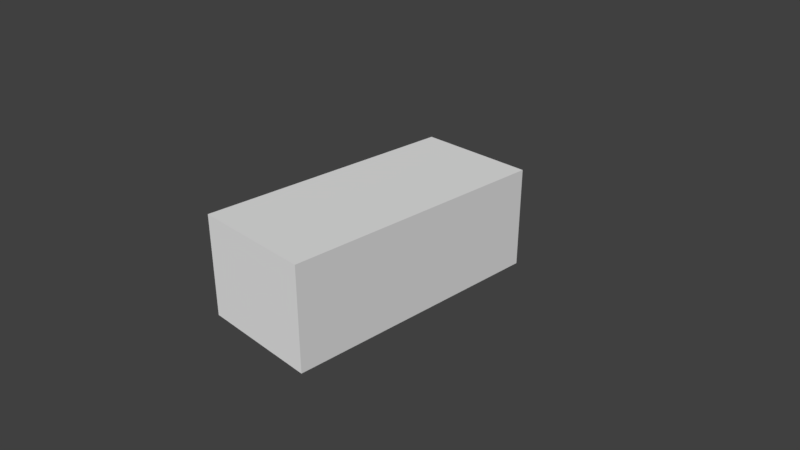 # Source: 205gti_bbox.blend  (saved by Blender 2.79.0; exported with 4.5.12 LTS)
import bpy
from mathutils import Matrix  # noqa: F401  (used for matrix-valued properties, if any)

bpy.ops.wm.read_factory_settings(use_empty=True)
scene = bpy.context.scene
scene.name = 'Scene'

# ---- collections
col_collection_1 = bpy.data.collections.new('Collection 1'); scene.collection.children.link(col_collection_1)

# ---- world
world_world = bpy.data.worlds.new('World'); scene.world = world_world
world_world.color = (0.05088, 0.05088, 0.05088)
world_world.use_sun_shadow = False
world_world.sun_shadow_jitter_overblur = 0.0
world_world.cycles.sampling_method = 'MANUAL'

# ---- cameras
cam_camera = bpy.data.cameras.new('Camera')
cam_camera.clip_end = 100.0
cam_camera.lens = 35.0
cam_camera.sensor_width = 32.0
cam_camera.sensor_height = 18.0
cam_camera.ortho_scale = 7.314
cam_camera.dof.focus_distance = 0.0
cam_camera.dof.aperture_fstop = 128.0

# ---- meshes
me_cube = bpy.data.meshes.new('Cube')
me_cube.from_pydata([(0.8452, -1.777, -0.5433), (0.8452, 1.968, -0.5433), (-0.8452, 1.968, -0.5433), (-0.8452, -1.777, -0.5433), (-0.8452, -1.777, 0.8567), (0.8452, -1.777, 0.8567), (-0.8452, 1.968, 0.8567), (0.8452, 1.968, 0.8567)], [], [(3, 4, 6, 2), (1, 7, 5, 0), (2, 6, 7, 1), (3, 2, 1, 0), (4, 5, 7, 6), (0, 5, 4, 3)])
me_cube.use_remesh_preserve_volume = False
me_cube.use_remesh_preserve_attributes = False
me_cube.use_mirror_vertex_groups = False
me_cube.update()

# ---- objects
ob_205gti_bbox = bpy.data.objects.new('205gti_bbox', me_cube)
ob_camera = bpy.data.objects.new('Camera', cam_camera)

# ---- transforms, parenting, visibility, modifiers, constraints
ob_205gti_bbox.location = (0.0, 0.0, 0.0)
ob_205gti_bbox.lineart.crease_threshold = 0.0
ob_camera.location = (7.481, -6.508, 5.344)
ob_camera.rotation_euler = (1.109, 0.0, 0.8149)
ob_camera.lock_rotations_4d = False
ob_camera.empty_display_type = 'ARROWS'
ob_camera.color = (0.0, 0.0, 0.0, 0.0)
ob_camera.display_type = 'WIRE'
ob_camera.lineart.crease_threshold = 0.0

# ---- collection membership
col_collection_1.objects.link(ob_205gti_bbox)
col_collection_1.objects.link(ob_camera)

# ---- scene / render settings (as saved in the file)
scene.camera = ob_camera
scene.frame_start = 1; scene.frame_end = 250; scene.frame_set(1)
scene.render.engine = 'BLENDER_EEVEE_NEXT'
scene.render.resolution_percentage = 50
scene.render.dither_intensity = 0.0
scene.cycles.use_denoising = False
scene.cycles.samples = 128
scene.cycles.sampling_pattern = 'TABULATED_SOBOL'
scene.cycles.light_sampling_threshold = 0.0
scene.cycles.use_adaptive_sampling = False
scene.cycles.use_light_tree = False
scene.cycles.blur_glossy = 0.0
scene.cycles.sample_clamp_indirect = 0.0
scene.view_settings.view_transform = 'Standard'
bpy.context.view_layer.update()

# ---- added for rendering (the .blend has no usable light): sun
light_auto_sun = bpy.data.lights.new('AutoSun', 'SUN')
light_auto_sun.energy = 3.0
light_auto_sun.angle = 0.0523599
ob_auto_sun = bpy.data.objects.new('AutoSun', light_auto_sun)
scene.collection.objects.link(ob_auto_sun)
ob_auto_sun.rotation_euler = (0.872665, 0.174533, 0.523599)
bpy.context.view_layer.update()
